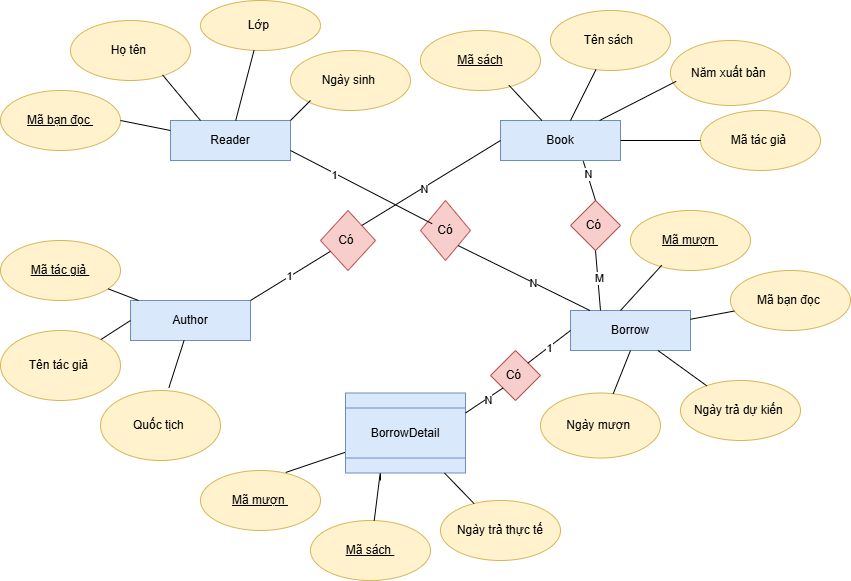

The diagram above was exported from draw.io. Its source (the exported page's mxGraphModel, read from the mxfile embedded in the PNG):
<mxGraphModel dx="1034" dy="570" grid="1" gridSize="10" guides="1" tooltips="1" connect="1" arrows="1" fold="1" page="1" pageScale="1" pageWidth="850" pageHeight="1100" math="0" shadow="0">
  <root>
    <mxCell id="0" />
    <mxCell id="1" parent="0" />
    <mxCell id="NcfvRF-Uo3v07fV78Rt4-1" value="Reader" style="rounded=0;whiteSpace=wrap;html=1;fillColor=#dae8fc;strokeColor=#6c8ebf;" vertex="1" parent="1">
      <mxGeometry x="190" y="130" width="120" height="40" as="geometry" />
    </mxCell>
    <mxCell id="NcfvRF-Uo3v07fV78Rt4-2" value="Book" style="rounded=0;whiteSpace=wrap;html=1;fillColor=#dae8fc;strokeColor=#6c8ebf;" vertex="1" parent="1">
      <mxGeometry x="520" y="130" width="120" height="40" as="geometry" />
    </mxCell>
    <mxCell id="NcfvRF-Uo3v07fV78Rt4-3" value="Author" style="rounded=0;whiteSpace=wrap;html=1;fillColor=#dae8fc;strokeColor=#6c8ebf;" vertex="1" parent="1">
      <mxGeometry x="150" y="310" width="120" height="40" as="geometry" />
    </mxCell>
    <mxCell id="NcfvRF-Uo3v07fV78Rt4-5" value="Borrow" style="rounded=0;whiteSpace=wrap;html=1;fillColor=#dae8fc;strokeColor=#6c8ebf;" vertex="1" parent="1">
      <mxGeometry x="590" y="320" width="120" height="40" as="geometry" />
    </mxCell>
    <mxCell id="NcfvRF-Uo3v07fV78Rt4-6" value="&lt;u&gt;Mã bạn đọc&amp;nbsp;&lt;/u&gt;" style="ellipse;whiteSpace=wrap;html=1;fillColor=#fff2cc;strokeColor=#d6b656;" vertex="1" parent="1">
      <mxGeometry x="20" y="100" width="120" height="60" as="geometry" />
    </mxCell>
    <mxCell id="NcfvRF-Uo3v07fV78Rt4-7" value="Họ tên&amp;nbsp;" style="ellipse;whiteSpace=wrap;html=1;fillColor=#fff2cc;strokeColor=#d6b656;" vertex="1" parent="1">
      <mxGeometry x="90" y="30" width="120" height="60" as="geometry" />
    </mxCell>
    <mxCell id="NcfvRF-Uo3v07fV78Rt4-8" value="Lớp&amp;nbsp;" style="ellipse;whiteSpace=wrap;html=1;fillColor=#fff2cc;strokeColor=#d6b656;" vertex="1" parent="1">
      <mxGeometry x="220" y="10" width="120" height="50" as="geometry" />
    </mxCell>
    <mxCell id="NcfvRF-Uo3v07fV78Rt4-9" value="Ngày sinh&amp;nbsp;" style="ellipse;whiteSpace=wrap;html=1;fillColor=#fff2cc;strokeColor=#d6b656;" vertex="1" parent="1">
      <mxGeometry x="310" y="60" width="120" height="60" as="geometry" />
    </mxCell>
    <mxCell id="NcfvRF-Uo3v07fV78Rt4-10" value="&lt;u&gt;Mã sách&lt;/u&gt;" style="ellipse;whiteSpace=wrap;html=1;fillColor=#fff2cc;strokeColor=#d6b656;" vertex="1" parent="1">
      <mxGeometry x="440" y="40" width="120" height="60" as="geometry" />
    </mxCell>
    <mxCell id="NcfvRF-Uo3v07fV78Rt4-11" value="Tên sách&amp;nbsp;" style="ellipse;whiteSpace=wrap;html=1;fillColor=#fff2cc;strokeColor=#d6b656;" vertex="1" parent="1">
      <mxGeometry x="570" y="20" width="120" height="60" as="geometry" />
    </mxCell>
    <mxCell id="NcfvRF-Uo3v07fV78Rt4-12" value="Năm xuất bản&amp;nbsp;" style="ellipse;whiteSpace=wrap;html=1;fillColor=#fff2cc;strokeColor=#d6b656;" vertex="1" parent="1">
      <mxGeometry x="690" y="50" width="120" height="65" as="geometry" />
    </mxCell>
    <mxCell id="NcfvRF-Uo3v07fV78Rt4-13" value="Mã tác giả&amp;nbsp;" style="ellipse;whiteSpace=wrap;html=1;fillColor=#fff2cc;strokeColor=#d6b656;" vertex="1" parent="1">
      <mxGeometry x="720" y="120" width="120" height="60" as="geometry" />
    </mxCell>
    <mxCell id="NcfvRF-Uo3v07fV78Rt4-14" value="&lt;u&gt;Mã tác giả&amp;nbsp;&lt;/u&gt;" style="ellipse;whiteSpace=wrap;html=1;fillColor=#fff2cc;strokeColor=#d6b656;" vertex="1" parent="1">
      <mxGeometry x="20" y="250" width="120" height="60" as="geometry" />
    </mxCell>
    <mxCell id="NcfvRF-Uo3v07fV78Rt4-15" value="Tên tác giả&amp;nbsp;" style="ellipse;whiteSpace=wrap;html=1;fillColor=#fff2cc;strokeColor=#d6b656;" vertex="1" parent="1">
      <mxGeometry x="20" y="340" width="120" height="70" as="geometry" />
    </mxCell>
    <mxCell id="NcfvRF-Uo3v07fV78Rt4-16" value="Quốc tịch&amp;nbsp;" style="ellipse;whiteSpace=wrap;html=1;fillColor=#fff2cc;strokeColor=#d6b656;" vertex="1" parent="1">
      <mxGeometry x="120" y="400" width="120" height="70" as="geometry" />
    </mxCell>
    <mxCell id="NcfvRF-Uo3v07fV78Rt4-17" value="&lt;u&gt;Mã mượn&amp;nbsp;&lt;/u&gt;" style="ellipse;whiteSpace=wrap;html=1;fillColor=#fff2cc;strokeColor=#d6b656;" vertex="1" parent="1">
      <mxGeometry x="220" y="480" width="120" height="60" as="geometry" />
    </mxCell>
    <mxCell id="NcfvRF-Uo3v07fV78Rt4-18" value="&lt;u&gt;Mã sách&amp;nbsp;&lt;/u&gt;" style="ellipse;whiteSpace=wrap;html=1;fillColor=#fff2cc;strokeColor=#d6b656;" vertex="1" parent="1">
      <mxGeometry x="330" y="530" width="120" height="60" as="geometry" />
    </mxCell>
    <mxCell id="NcfvRF-Uo3v07fV78Rt4-19" value="Ngày trả thực tế" style="ellipse;whiteSpace=wrap;html=1;fillColor=#fff2cc;strokeColor=#d6b656;" vertex="1" parent="1">
      <mxGeometry x="460" y="510" width="120" height="60" as="geometry" />
    </mxCell>
    <mxCell id="NcfvRF-Uo3v07fV78Rt4-20" value="&lt;u&gt;Mã mượn&amp;nbsp;&lt;/u&gt;" style="ellipse;whiteSpace=wrap;html=1;fillColor=#fff2cc;strokeColor=#d6b656;" vertex="1" parent="1">
      <mxGeometry x="650" y="220" width="120" height="60" as="geometry" />
    </mxCell>
    <mxCell id="NcfvRF-Uo3v07fV78Rt4-21" value="Mã bạn đọc&amp;nbsp;" style="ellipse;whiteSpace=wrap;html=1;fillColor=#fff2cc;strokeColor=#d6b656;" vertex="1" parent="1">
      <mxGeometry x="750" y="280" width="120" height="60" as="geometry" />
    </mxCell>
    <mxCell id="NcfvRF-Uo3v07fV78Rt4-22" value="Ngày trả dự kiến&amp;nbsp;" style="ellipse;whiteSpace=wrap;html=1;fillColor=#fff2cc;strokeColor=#d6b656;" vertex="1" parent="1">
      <mxGeometry x="700" y="390" width="120" height="60" as="geometry" />
    </mxCell>
    <mxCell id="NcfvRF-Uo3v07fV78Rt4-23" value="Ngày mượn&amp;nbsp;" style="ellipse;whiteSpace=wrap;html=1;fillColor=#fff2cc;strokeColor=#d6b656;" vertex="1" parent="1">
      <mxGeometry x="560" y="402.5" width="120" height="65" as="geometry" />
    </mxCell>
    <mxCell id="NcfvRF-Uo3v07fV78Rt4-24" value="" style="endArrow=none;html=1;rounded=0;" edge="1" parent="1" source="NcfvRF-Uo3v07fV78Rt4-1" target="NcfvRF-Uo3v07fV78Rt4-8">
      <mxGeometry width="50" height="50" relative="1" as="geometry">
        <mxPoint x="380" y="330" as="sourcePoint" />
        <mxPoint x="290" y="-33.199951171875" as="targetPoint" />
      </mxGeometry>
    </mxCell>
    <mxCell id="NcfvRF-Uo3v07fV78Rt4-25" value="" style="endArrow=none;html=1;rounded=0;exitX=1;exitY=0;exitDx=0;exitDy=0;" edge="1" parent="1" source="NcfvRF-Uo3v07fV78Rt4-1">
      <mxGeometry width="50" height="50" relative="1" as="geometry">
        <mxPoint x="290" y="150" as="sourcePoint" />
        <mxPoint x="330" y="110" as="targetPoint" />
      </mxGeometry>
    </mxCell>
    <mxCell id="NcfvRF-Uo3v07fV78Rt4-26" value="" style="endArrow=none;html=1;rounded=0;entryX=0.767;entryY=0.907;entryDx=0;entryDy=0;entryPerimeter=0;exitX=0.25;exitY=0;exitDx=0;exitDy=0;" edge="1" parent="1" source="NcfvRF-Uo3v07fV78Rt4-1" target="NcfvRF-Uo3v07fV78Rt4-7">
      <mxGeometry width="50" height="50" relative="1" as="geometry">
        <mxPoint x="380" y="330" as="sourcePoint" />
        <mxPoint x="430" y="280" as="targetPoint" />
      </mxGeometry>
    </mxCell>
    <mxCell id="NcfvRF-Uo3v07fV78Rt4-27" value="" style="endArrow=none;html=1;rounded=0;entryX=1;entryY=0.5;entryDx=0;entryDy=0;exitX=0;exitY=0.25;exitDx=0;exitDy=0;" edge="1" parent="1" source="NcfvRF-Uo3v07fV78Rt4-1" target="NcfvRF-Uo3v07fV78Rt4-6">
      <mxGeometry width="50" height="50" relative="1" as="geometry">
        <mxPoint x="380" y="330" as="sourcePoint" />
        <mxPoint x="430" y="280" as="targetPoint" />
      </mxGeometry>
    </mxCell>
    <mxCell id="NcfvRF-Uo3v07fV78Rt4-28" value="" style="endArrow=none;html=1;rounded=0;entryX=0.737;entryY=0.913;entryDx=0;entryDy=0;entryPerimeter=0;" edge="1" parent="1" source="NcfvRF-Uo3v07fV78Rt4-2" target="NcfvRF-Uo3v07fV78Rt4-10">
      <mxGeometry width="50" height="50" relative="1" as="geometry">
        <mxPoint x="380" y="330" as="sourcePoint" />
        <mxPoint x="430" y="280" as="targetPoint" />
      </mxGeometry>
    </mxCell>
    <mxCell id="NcfvRF-Uo3v07fV78Rt4-29" value="" style="endArrow=none;html=1;rounded=0;" edge="1" parent="1" source="NcfvRF-Uo3v07fV78Rt4-2" target="NcfvRF-Uo3v07fV78Rt4-11">
      <mxGeometry width="50" height="50" relative="1" as="geometry">
        <mxPoint x="380" y="330" as="sourcePoint" />
        <mxPoint x="430" y="280" as="targetPoint" />
      </mxGeometry>
    </mxCell>
    <mxCell id="NcfvRF-Uo3v07fV78Rt4-30" value="" style="endArrow=none;html=1;rounded=0;entryX=0.047;entryY=0.628;entryDx=0;entryDy=0;entryPerimeter=0;" edge="1" parent="1" source="NcfvRF-Uo3v07fV78Rt4-2" target="NcfvRF-Uo3v07fV78Rt4-12">
      <mxGeometry width="50" height="50" relative="1" as="geometry">
        <mxPoint x="380" y="330" as="sourcePoint" />
        <mxPoint x="430" y="280" as="targetPoint" />
      </mxGeometry>
    </mxCell>
    <mxCell id="NcfvRF-Uo3v07fV78Rt4-31" value="" style="endArrow=none;html=1;rounded=0;entryX=0;entryY=0.5;entryDx=0;entryDy=0;" edge="1" parent="1" source="NcfvRF-Uo3v07fV78Rt4-2" target="NcfvRF-Uo3v07fV78Rt4-13">
      <mxGeometry width="50" height="50" relative="1" as="geometry">
        <mxPoint x="380" y="330" as="sourcePoint" />
        <mxPoint x="430" y="280" as="targetPoint" />
      </mxGeometry>
    </mxCell>
    <mxCell id="NcfvRF-Uo3v07fV78Rt4-33" value="" style="endArrow=none;html=1;rounded=0;entryX=0.26;entryY=0.913;entryDx=0;entryDy=0;entryPerimeter=0;" edge="1" parent="1" target="NcfvRF-Uo3v07fV78Rt4-20">
      <mxGeometry width="50" height="50" relative="1" as="geometry">
        <mxPoint x="640" y="320" as="sourcePoint" />
        <mxPoint x="690" y="270" as="targetPoint" />
      </mxGeometry>
    </mxCell>
    <mxCell id="NcfvRF-Uo3v07fV78Rt4-34" value="" style="endArrow=none;html=1;rounded=0;" edge="1" parent="1" source="NcfvRF-Uo3v07fV78Rt4-5" target="NcfvRF-Uo3v07fV78Rt4-21">
      <mxGeometry width="50" height="50" relative="1" as="geometry">
        <mxPoint x="380" y="330" as="sourcePoint" />
        <mxPoint x="430" y="280" as="targetPoint" />
      </mxGeometry>
    </mxCell>
    <mxCell id="NcfvRF-Uo3v07fV78Rt4-35" value="" style="endArrow=none;html=1;rounded=0;" edge="1" parent="1" source="NcfvRF-Uo3v07fV78Rt4-22" target="NcfvRF-Uo3v07fV78Rt4-5">
      <mxGeometry width="50" height="50" relative="1" as="geometry">
        <mxPoint x="380" y="330" as="sourcePoint" />
        <mxPoint x="430" y="280" as="targetPoint" />
      </mxGeometry>
    </mxCell>
    <mxCell id="NcfvRF-Uo3v07fV78Rt4-36" value="" style="endArrow=none;html=1;rounded=0;entryX=0.5;entryY=1;entryDx=0;entryDy=0;" edge="1" parent="1" source="NcfvRF-Uo3v07fV78Rt4-23" target="NcfvRF-Uo3v07fV78Rt4-5">
      <mxGeometry width="50" height="50" relative="1" as="geometry">
        <mxPoint x="380" y="330" as="sourcePoint" />
        <mxPoint x="430" y="280" as="targetPoint" />
      </mxGeometry>
    </mxCell>
    <mxCell id="NcfvRF-Uo3v07fV78Rt4-37" value="" style="endArrow=none;html=1;rounded=0;exitX=0.57;exitY=-0.04;exitDx=0;exitDy=0;exitPerimeter=0;" edge="1" parent="1" source="NcfvRF-Uo3v07fV78Rt4-16" target="NcfvRF-Uo3v07fV78Rt4-3">
      <mxGeometry width="50" height="50" relative="1" as="geometry">
        <mxPoint x="380" y="330" as="sourcePoint" />
        <mxPoint x="430" y="280" as="targetPoint" />
      </mxGeometry>
    </mxCell>
    <mxCell id="NcfvRF-Uo3v07fV78Rt4-38" value="" style="endArrow=none;html=1;rounded=0;entryX=0;entryY=0.5;entryDx=0;entryDy=0;" edge="1" parent="1" source="NcfvRF-Uo3v07fV78Rt4-15" target="NcfvRF-Uo3v07fV78Rt4-3">
      <mxGeometry width="50" height="50" relative="1" as="geometry">
        <mxPoint x="380" y="330" as="sourcePoint" />
        <mxPoint x="430" y="280" as="targetPoint" />
      </mxGeometry>
    </mxCell>
    <mxCell id="NcfvRF-Uo3v07fV78Rt4-39" value="" style="endArrow=none;html=1;rounded=0;" edge="1" parent="1" source="NcfvRF-Uo3v07fV78Rt4-14" target="NcfvRF-Uo3v07fV78Rt4-3">
      <mxGeometry width="50" height="50" relative="1" as="geometry">
        <mxPoint x="380" y="330" as="sourcePoint" />
        <mxPoint x="430" y="280" as="targetPoint" />
      </mxGeometry>
    </mxCell>
    <mxCell id="NcfvRF-Uo3v07fV78Rt4-40" value="" style="endArrow=none;html=1;rounded=0;exitX=0.71;exitY=0.033;exitDx=0;exitDy=0;exitPerimeter=0;" edge="1" parent="1" source="NcfvRF-Uo3v07fV78Rt4-17">
      <mxGeometry width="50" height="50" relative="1" as="geometry">
        <mxPoint x="380" y="330" as="sourcePoint" />
        <mxPoint x="370" y="460" as="targetPoint" />
      </mxGeometry>
    </mxCell>
    <mxCell id="NcfvRF-Uo3v07fV78Rt4-41" value="" style="endArrow=none;html=1;rounded=0;" edge="1" parent="1" source="NcfvRF-Uo3v07fV78Rt4-18">
      <mxGeometry width="50" height="50" relative="1" as="geometry">
        <mxPoint x="380" y="330" as="sourcePoint" />
        <mxPoint x="400" y="490" as="targetPoint" />
        <Array as="points">
          <mxPoint x="400" y="480" />
        </Array>
      </mxGeometry>
    </mxCell>
    <mxCell id="NcfvRF-Uo3v07fV78Rt4-43" value="" style="rounded=0;whiteSpace=wrap;html=1;fillColor=#dae8fc;strokeColor=#6c8ebf;" vertex="1" parent="1">
      <mxGeometry x="365" y="402.5" width="120" height="80" as="geometry" />
    </mxCell>
    <mxCell id="NcfvRF-Uo3v07fV78Rt4-44" value="BorrowDetail" style="rounded=0;whiteSpace=wrap;html=1;fillColor=#dae8fc;strokeColor=#6c8ebf;" vertex="1" parent="1">
      <mxGeometry x="365" y="417.5" width="120" height="50" as="geometry" />
    </mxCell>
    <mxCell id="NcfvRF-Uo3v07fV78Rt4-45" value="" style="endArrow=none;html=1;rounded=0;" edge="1" parent="1" source="NcfvRF-Uo3v07fV78Rt4-19" target="NcfvRF-Uo3v07fV78Rt4-43">
      <mxGeometry width="50" height="50" relative="1" as="geometry">
        <mxPoint x="390" y="310" as="sourcePoint" />
        <mxPoint x="440" y="260" as="targetPoint" />
      </mxGeometry>
    </mxCell>
    <mxCell id="NcfvRF-Uo3v07fV78Rt4-46" value="Có&amp;nbsp;" style="rhombus;whiteSpace=wrap;html=1;fillColor=#f8cecc;strokeColor=#b85450;" vertex="1" parent="1">
      <mxGeometry x="340" y="220" width="55" height="60" as="geometry" />
    </mxCell>
    <mxCell id="NcfvRF-Uo3v07fV78Rt4-47" value="" style="endArrow=none;html=1;rounded=0;exitX=1;exitY=0;exitDx=0;exitDy=0;" edge="1" parent="1" source="NcfvRF-Uo3v07fV78Rt4-3" target="NcfvRF-Uo3v07fV78Rt4-46">
      <mxGeometry width="50" height="50" relative="1" as="geometry">
        <mxPoint x="390" y="310" as="sourcePoint" />
        <mxPoint x="440" y="260" as="targetPoint" />
      </mxGeometry>
    </mxCell>
    <mxCell id="NcfvRF-Uo3v07fV78Rt4-49" value="1" style="edgeLabel;html=1;align=center;verticalAlign=middle;resizable=0;points=[];" vertex="1" connectable="0" parent="NcfvRF-Uo3v07fV78Rt4-47">
      <mxGeometry x="-0.0101" y="1" relative="1" as="geometry">
        <mxPoint as="offset" />
      </mxGeometry>
    </mxCell>
    <mxCell id="NcfvRF-Uo3v07fV78Rt4-48" value="" style="endArrow=none;html=1;rounded=0;exitX=1;exitY=0;exitDx=0;exitDy=0;entryX=0;entryY=0.5;entryDx=0;entryDy=0;" edge="1" parent="1" source="NcfvRF-Uo3v07fV78Rt4-46" target="NcfvRF-Uo3v07fV78Rt4-2">
      <mxGeometry width="50" height="50" relative="1" as="geometry">
        <mxPoint x="390" y="310" as="sourcePoint" />
        <mxPoint x="440" y="260" as="targetPoint" />
      </mxGeometry>
    </mxCell>
    <mxCell id="NcfvRF-Uo3v07fV78Rt4-50" value="N" style="edgeLabel;html=1;align=center;verticalAlign=middle;resizable=0;points=[];" vertex="1" connectable="0" parent="NcfvRF-Uo3v07fV78Rt4-48">
      <mxGeometry x="-0.1126" y="-1" relative="1" as="geometry">
        <mxPoint as="offset" />
      </mxGeometry>
    </mxCell>
    <mxCell id="NcfvRF-Uo3v07fV78Rt4-51" value="Có" style="rhombus;whiteSpace=wrap;html=1;fillColor=#f8cecc;strokeColor=#b85450;" vertex="1" parent="1">
      <mxGeometry x="440" y="210" width="50" height="60" as="geometry" />
    </mxCell>
    <mxCell id="NcfvRF-Uo3v07fV78Rt4-52" value="" style="endArrow=none;html=1;rounded=0;entryX=0.232;entryY=0.387;entryDx=0;entryDy=0;entryPerimeter=0;exitX=1;exitY=0.75;exitDx=0;exitDy=0;" edge="1" parent="1" source="NcfvRF-Uo3v07fV78Rt4-1" target="NcfvRF-Uo3v07fV78Rt4-51">
      <mxGeometry width="50" height="50" relative="1" as="geometry">
        <mxPoint x="390" y="310" as="sourcePoint" />
        <mxPoint x="440" y="260" as="targetPoint" />
      </mxGeometry>
    </mxCell>
    <mxCell id="NcfvRF-Uo3v07fV78Rt4-54" value="1" style="edgeLabel;html=1;align=center;verticalAlign=middle;resizable=0;points=[];" vertex="1" connectable="0" parent="NcfvRF-Uo3v07fV78Rt4-52">
      <mxGeometry x="-0.3673" y="-2" relative="1" as="geometry">
        <mxPoint as="offset" />
      </mxGeometry>
    </mxCell>
    <mxCell id="NcfvRF-Uo3v07fV78Rt4-53" value="" style="endArrow=none;html=1;rounded=0;entryX=1;entryY=1;entryDx=0;entryDy=0;" edge="1" parent="1" source="NcfvRF-Uo3v07fV78Rt4-5" target="NcfvRF-Uo3v07fV78Rt4-51">
      <mxGeometry width="50" height="50" relative="1" as="geometry">
        <mxPoint x="390" y="310" as="sourcePoint" />
        <mxPoint x="440" y="260" as="targetPoint" />
      </mxGeometry>
    </mxCell>
    <mxCell id="NcfvRF-Uo3v07fV78Rt4-55" value="N" style="edgeLabel;html=1;align=center;verticalAlign=middle;resizable=0;points=[];" vertex="1" connectable="0" parent="NcfvRF-Uo3v07fV78Rt4-53">
      <mxGeometry x="-0.1453" relative="1" as="geometry">
        <mxPoint as="offset" />
      </mxGeometry>
    </mxCell>
    <mxCell id="NcfvRF-Uo3v07fV78Rt4-56" value="Có&amp;nbsp;" style="rhombus;whiteSpace=wrap;html=1;fillColor=#f8cecc;strokeColor=#b85450;" vertex="1" parent="1">
      <mxGeometry x="510" y="360" width="50" height="50" as="geometry" />
    </mxCell>
    <mxCell id="NcfvRF-Uo3v07fV78Rt4-57" value="" style="endArrow=none;html=1;rounded=0;entryX=0;entryY=1;entryDx=0;entryDy=0;exitX=1;exitY=0.25;exitDx=0;exitDy=0;" edge="1" parent="1" source="NcfvRF-Uo3v07fV78Rt4-43" target="NcfvRF-Uo3v07fV78Rt4-56">
      <mxGeometry width="50" height="50" relative="1" as="geometry">
        <mxPoint x="390" y="310" as="sourcePoint" />
        <mxPoint x="440" y="260" as="targetPoint" />
      </mxGeometry>
    </mxCell>
    <mxCell id="NcfvRF-Uo3v07fV78Rt4-61" value="N" style="edgeLabel;html=1;align=center;verticalAlign=middle;resizable=0;points=[];" vertex="1" connectable="0" parent="NcfvRF-Uo3v07fV78Rt4-57">
      <mxGeometry x="0.1495" y="-2" relative="1" as="geometry">
        <mxPoint as="offset" />
      </mxGeometry>
    </mxCell>
    <mxCell id="NcfvRF-Uo3v07fV78Rt4-59" value="" style="endArrow=none;html=1;rounded=0;exitX=1;exitY=0;exitDx=0;exitDy=0;entryX=0;entryY=0.5;entryDx=0;entryDy=0;" edge="1" parent="1" source="NcfvRF-Uo3v07fV78Rt4-56" target="NcfvRF-Uo3v07fV78Rt4-5">
      <mxGeometry width="50" height="50" relative="1" as="geometry">
        <mxPoint x="390" y="310" as="sourcePoint" />
        <mxPoint x="440" y="260" as="targetPoint" />
      </mxGeometry>
    </mxCell>
    <mxCell id="NcfvRF-Uo3v07fV78Rt4-60" value="1" style="edgeLabel;html=1;align=center;verticalAlign=middle;resizable=0;points=[];" vertex="1" connectable="0" parent="NcfvRF-Uo3v07fV78Rt4-59">
      <mxGeometry x="-0.0383" y="-1" relative="1" as="geometry">
        <mxPoint as="offset" />
      </mxGeometry>
    </mxCell>
    <mxCell id="NcfvRF-Uo3v07fV78Rt4-62" value="Có&amp;nbsp;" style="rhombus;whiteSpace=wrap;html=1;fillColor=#f8cecc;strokeColor=#b85450;direction=south;" vertex="1" parent="1">
      <mxGeometry x="590" y="210" width="50" height="50" as="geometry" />
    </mxCell>
    <mxCell id="NcfvRF-Uo3v07fV78Rt4-63" value="" style="endArrow=none;html=1;rounded=0;exitX=0.25;exitY=0;exitDx=0;exitDy=0;entryX=1;entryY=0.5;entryDx=0;entryDy=0;" edge="1" parent="1" source="NcfvRF-Uo3v07fV78Rt4-5" target="NcfvRF-Uo3v07fV78Rt4-62">
      <mxGeometry width="50" height="50" relative="1" as="geometry">
        <mxPoint x="390" y="320" as="sourcePoint" />
        <mxPoint x="440" y="270" as="targetPoint" />
      </mxGeometry>
    </mxCell>
    <mxCell id="NcfvRF-Uo3v07fV78Rt4-67" value="M" style="edgeLabel;html=1;align=center;verticalAlign=middle;resizable=0;points=[];" vertex="1" connectable="0" parent="NcfvRF-Uo3v07fV78Rt4-63">
      <mxGeometry x="0.0852" y="-1" relative="1" as="geometry">
        <mxPoint as="offset" />
      </mxGeometry>
    </mxCell>
    <mxCell id="NcfvRF-Uo3v07fV78Rt4-65" value="" style="endArrow=none;html=1;rounded=0;entryX=0.69;entryY=1.02;entryDx=0;entryDy=0;entryPerimeter=0;exitX=0;exitY=0.5;exitDx=0;exitDy=0;" edge="1" parent="1" source="NcfvRF-Uo3v07fV78Rt4-62" target="NcfvRF-Uo3v07fV78Rt4-2">
      <mxGeometry width="50" height="50" relative="1" as="geometry">
        <mxPoint x="390" y="320" as="sourcePoint" />
        <mxPoint x="440" y="270" as="targetPoint" />
      </mxGeometry>
    </mxCell>
    <mxCell id="NcfvRF-Uo3v07fV78Rt4-66" value="N" style="edgeLabel;html=1;align=center;verticalAlign=middle;resizable=0;points=[];" vertex="1" connectable="0" parent="NcfvRF-Uo3v07fV78Rt4-65">
      <mxGeometry x="0.295" y="-1" relative="1" as="geometry">
        <mxPoint as="offset" />
      </mxGeometry>
    </mxCell>
  </root>
</mxGraphModel>